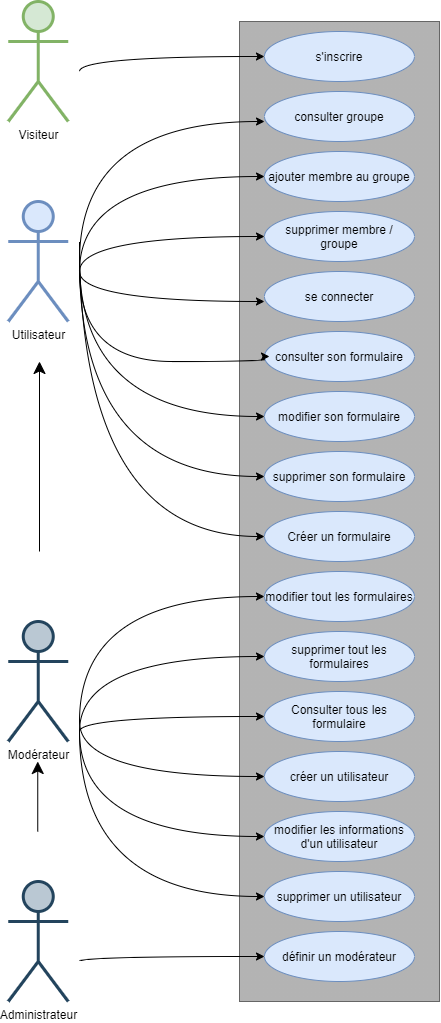

The diagram above was exported from draw.io. Its source (the exported page's mxGraphModel, read from the mxfile embedded in the PNG):
<mxGraphModel dx="774" dy="1708" grid="1" gridSize="10" guides="1" tooltips="1" connect="1" arrows="1" fold="1" page="1" pageScale="1" pageWidth="827" pageHeight="1169" math="0" shadow="0">
  <root>
    <mxCell id="0" />
    <mxCell id="1" parent="0" />
    <mxCell id="ICqWT3Gl1W7qC9A4Dv7h-2" value="" style="rounded=0;whiteSpace=wrap;html=1;fillColor=#B3B3B3;strokeColor=#666666;gradientColor=#b3b3b3;" parent="1" vertex="1">
      <mxGeometry x="280" y="-140" width="200" height="980" as="geometry" />
    </mxCell>
    <mxCell id="ICqWT3Gl1W7qC9A4Dv7h-3" value="consulter son formulaire" style="ellipse;whiteSpace=wrap;html=1;fillColor=#dae8fc;strokeColor=#6c8ebf;" parent="1" vertex="1">
      <mxGeometry x="304.97" y="170" width="150" height="50" as="geometry" />
    </mxCell>
    <mxCell id="ICqWT3Gl1W7qC9A4Dv7h-4" value="se connecter" style="ellipse;whiteSpace=wrap;html=1;fillColor=#dae8fc;strokeColor=#6c8ebf;" parent="1" vertex="1">
      <mxGeometry x="304.97" y="110" width="150" height="50" as="geometry" />
    </mxCell>
    <mxCell id="ICqWT3Gl1W7qC9A4Dv7h-5" value="supprimer membre / groupe" style="ellipse;whiteSpace=wrap;html=1;aspect=fixed;fillColor=#dae8fc;strokeColor=#6c8ebf;fontFamily=Helvetica;fontStyle=0;labelBorderColor=none;" parent="1" vertex="1">
      <mxGeometry x="305" y="50" width="149.97" height="50" as="geometry" />
    </mxCell>
    <mxCell id="ICqWT3Gl1W7qC9A4Dv7h-6" value="modifier son formulaire" style="ellipse;whiteSpace=wrap;html=1;fillColor=#dae8fc;strokeColor=#6c8ebf;" parent="1" vertex="1">
      <mxGeometry x="305" y="230" width="150" height="50" as="geometry" />
    </mxCell>
    <mxCell id="ICqWT3Gl1W7qC9A4Dv7h-7" value="supprimer son formulaire" style="ellipse;whiteSpace=wrap;html=1;fillColor=#dae8fc;strokeColor=#6c8ebf;" parent="1" vertex="1">
      <mxGeometry x="305" y="290" width="150" height="50" as="geometry" />
    </mxCell>
    <mxCell id="ICqWT3Gl1W7qC9A4Dv7h-8" value="Visiteur" style="shape=umlActor;verticalLabelPosition=bottom;verticalAlign=top;html=1;fillColor=#d5e8d4;strokeColor=#82b366;strokeWidth=3;" parent="1" vertex="1">
      <mxGeometry x="48.75" y="-160" width="60" height="120" as="geometry" />
    </mxCell>
    <mxCell id="ICqWT3Gl1W7qC9A4Dv7h-10" value="Créer un formulaire" style="ellipse;whiteSpace=wrap;html=1;fillColor=#dae8fc;strokeColor=#6c8ebf;" parent="1" vertex="1">
      <mxGeometry x="305" y="350" width="150" height="50" as="geometry" />
    </mxCell>
    <mxCell id="ICqWT3Gl1W7qC9A4Dv7h-11" value="modifier tout les formulaires" style="ellipse;whiteSpace=wrap;html=1;fillColor=#dae8fc;strokeColor=#6c8ebf;" parent="1" vertex="1">
      <mxGeometry x="304.97" y="410" width="150" height="50" as="geometry" />
    </mxCell>
    <mxCell id="ICqWT3Gl1W7qC9A4Dv7h-12" value="supprimer tout les formulaires" style="ellipse;whiteSpace=wrap;html=1;fillColor=#dae8fc;strokeColor=#6c8ebf;" parent="1" vertex="1">
      <mxGeometry x="305" y="470" width="150" height="50" as="geometry" />
    </mxCell>
    <mxCell id="ICqWT3Gl1W7qC9A4Dv7h-13" value="Consulter tous les formulaire" style="ellipse;whiteSpace=wrap;html=1;fillColor=#dae8fc;strokeColor=#6c8ebf;" parent="1" vertex="1">
      <mxGeometry x="305" y="530" width="150" height="50" as="geometry" />
    </mxCell>
    <mxCell id="ICqWT3Gl1W7qC9A4Dv7h-14" value="" style="curved=1;endArrow=classic;html=1;rounded=0;edgeStyle=orthogonalEdgeStyle;entryX=0;entryY=0.5;entryDx=0;entryDy=0;" parent="1" target="ICqWT3Gl1W7qC9A4Dv7h-7" edge="1">
      <mxGeometry width="50" height="50" relative="1" as="geometry">
        <mxPoint x="120" y="100" as="sourcePoint" />
        <mxPoint x="320" y="330" as="targetPoint" />
        <Array as="points">
          <mxPoint x="120" y="315" />
        </Array>
      </mxGeometry>
    </mxCell>
    <mxCell id="ICqWT3Gl1W7qC9A4Dv7h-15" value="" style="curved=1;endArrow=classic;html=1;rounded=0;edgeStyle=orthogonalEdgeStyle;entryX=0;entryY=0.5;entryDx=0;entryDy=0;" parent="1" target="Q-wfvOfd_ybM3rYjhCd5-8" edge="1">
      <mxGeometry width="50" height="50" relative="1" as="geometry">
        <mxPoint x="120" y="-90" as="sourcePoint" />
        <mxPoint x="300" y="-105" as="targetPoint" />
        <Array as="points">
          <mxPoint x="120" y="-105" />
        </Array>
      </mxGeometry>
    </mxCell>
    <mxCell id="ICqWT3Gl1W7qC9A4Dv7h-17" value="" style="curved=1;endArrow=classic;html=1;rounded=0;edgeStyle=orthogonalEdgeStyle;" parent="1" edge="1">
      <mxGeometry width="50" height="50" relative="1" as="geometry">
        <mxPoint x="120" y="110" as="sourcePoint" />
        <mxPoint x="310" y="195" as="targetPoint" />
        <Array as="points">
          <mxPoint x="120" y="200" />
          <mxPoint x="305" y="200" />
        </Array>
      </mxGeometry>
    </mxCell>
    <mxCell id="ICqWT3Gl1W7qC9A4Dv7h-19" value="" style="curved=1;endArrow=classic;html=1;rounded=0;edgeStyle=orthogonalEdgeStyle;entryX=0;entryY=0.5;entryDx=0;entryDy=0;" parent="1" target="ICqWT3Gl1W7qC9A4Dv7h-10" edge="1">
      <mxGeometry width="50" height="50" relative="1" as="geometry">
        <mxPoint x="120" y="80" as="sourcePoint" />
        <mxPoint x="170" y="410" as="targetPoint" />
        <Array as="points">
          <mxPoint x="120" y="375" />
        </Array>
      </mxGeometry>
    </mxCell>
    <mxCell id="ICqWT3Gl1W7qC9A4Dv7h-20" value="" style="curved=1;endArrow=classic;html=1;rounded=0;edgeStyle=orthogonalEdgeStyle;entryX=0;entryY=0.5;entryDx=0;entryDy=0;" parent="1" target="ICqWT3Gl1W7qC9A4Dv7h-11" edge="1">
      <mxGeometry width="50" height="50" relative="1" as="geometry">
        <mxPoint x="120" y="560" as="sourcePoint" />
        <mxPoint x="170" y="410" as="targetPoint" />
        <Array as="points">
          <mxPoint x="120" y="435" />
        </Array>
      </mxGeometry>
    </mxCell>
    <mxCell id="ICqWT3Gl1W7qC9A4Dv7h-21" value="" style="curved=1;endArrow=classic;html=1;rounded=0;edgeStyle=orthogonalEdgeStyle;entryX=0;entryY=0.5;entryDx=0;entryDy=0;" parent="1" target="ICqWT3Gl1W7qC9A4Dv7h-12" edge="1">
      <mxGeometry width="50" height="50" relative="1" as="geometry">
        <mxPoint x="120" y="570" as="sourcePoint" />
        <mxPoint x="170" y="380" as="targetPoint" />
        <Array as="points">
          <mxPoint x="120" y="495" />
        </Array>
      </mxGeometry>
    </mxCell>
    <mxCell id="ICqWT3Gl1W7qC9A4Dv7h-22" value="" style="curved=1;endArrow=classic;html=1;rounded=0;edgeStyle=orthogonalEdgeStyle;entryX=0;entryY=0.5;entryDx=0;entryDy=0;" parent="1" target="ICqWT3Gl1W7qC9A4Dv7h-13" edge="1">
      <mxGeometry width="50" height="50" relative="1" as="geometry">
        <mxPoint x="120" y="570" as="sourcePoint" />
        <mxPoint x="170" y="390" as="targetPoint" />
        <Array as="points">
          <mxPoint x="120" y="555" />
        </Array>
      </mxGeometry>
    </mxCell>
    <mxCell id="ICqWT3Gl1W7qC9A4Dv7h-23" value="créer un utilisateur" style="ellipse;whiteSpace=wrap;html=1;fillColor=#dae8fc;strokeColor=#6c8ebf;" parent="1" vertex="1">
      <mxGeometry x="305" y="590" width="150" height="50" as="geometry" />
    </mxCell>
    <mxCell id="ICqWT3Gl1W7qC9A4Dv7h-24" value="" style="curved=1;endArrow=classic;html=1;rounded=0;edgeStyle=orthogonalEdgeStyle;entryX=0;entryY=0.5;entryDx=0;entryDy=0;" parent="1" target="ICqWT3Gl1W7qC9A4Dv7h-23" edge="1">
      <mxGeometry width="50" height="50" relative="1" as="geometry">
        <mxPoint x="120" y="560" as="sourcePoint" />
        <mxPoint x="170" y="400" as="targetPoint" />
        <Array as="points">
          <mxPoint x="120" y="615" />
        </Array>
      </mxGeometry>
    </mxCell>
    <mxCell id="0OAwrmg8rc3wD8ZDRbdx-8" value="" style="curved=1;endArrow=classic;html=1;rounded=0;edgeStyle=orthogonalEdgeStyle;entryX=0;entryY=0.5;entryDx=0;entryDy=0;" parent="1" target="0OAwrmg8rc3wD8ZDRbdx-10" edge="1">
      <mxGeometry width="50" height="50" relative="1" as="geometry">
        <mxPoint x="120" y="570" as="sourcePoint" />
        <mxPoint x="310" y="805" as="targetPoint" />
        <Array as="points">
          <mxPoint x="120" y="675" />
        </Array>
      </mxGeometry>
    </mxCell>
    <mxCell id="0OAwrmg8rc3wD8ZDRbdx-10" value="modifier les informations d'un utilisateur" style="ellipse;whiteSpace=wrap;html=1;fillColor=#dae8fc;strokeColor=#6c8ebf;" parent="1" vertex="1">
      <mxGeometry x="304.97" y="650" width="150" height="50" as="geometry" />
    </mxCell>
    <mxCell id="0OAwrmg8rc3wD8ZDRbdx-11" value="supprimer un utilisateur" style="ellipse;whiteSpace=wrap;html=1;fillColor=#dae8fc;strokeColor=#6c8ebf;" parent="1" vertex="1">
      <mxGeometry x="305" y="710" width="150" height="50" as="geometry" />
    </mxCell>
    <mxCell id="0OAwrmg8rc3wD8ZDRbdx-12" value="définir un modérateur" style="ellipse;whiteSpace=wrap;html=1;fillColor=#dae8fc;strokeColor=#6c8ebf;" parent="1" vertex="1">
      <mxGeometry x="304.97" y="770" width="150" height="50" as="geometry" />
    </mxCell>
    <mxCell id="0OAwrmg8rc3wD8ZDRbdx-13" value="" style="curved=1;endArrow=classic;html=1;rounded=0;edgeStyle=orthogonalEdgeStyle;entryX=0;entryY=0.5;entryDx=0;entryDy=0;" parent="1" edge="1">
      <mxGeometry width="50" height="50" relative="1" as="geometry">
        <mxPoint x="120" y="570" as="sourcePoint" />
        <mxPoint x="305" y="735" as="targetPoint" />
        <Array as="points">
          <mxPoint x="120" y="735" />
        </Array>
      </mxGeometry>
    </mxCell>
    <mxCell id="0OAwrmg8rc3wD8ZDRbdx-17" value="" style="curved=1;endArrow=classic;html=1;rounded=0;edgeStyle=orthogonalEdgeStyle;entryX=0;entryY=0.5;entryDx=0;entryDy=0;" parent="1" edge="1">
      <mxGeometry width="50" height="50" relative="1" as="geometry">
        <mxPoint x="120" y="800" as="sourcePoint" />
        <mxPoint x="305" y="795" as="targetPoint" />
        <Array as="points">
          <mxPoint x="120" y="795" />
        </Array>
      </mxGeometry>
    </mxCell>
    <mxCell id="0OAwrmg8rc3wD8ZDRbdx-19" value="Utilisateur" style="shape=umlActor;verticalLabelPosition=bottom;verticalAlign=top;html=1;fillColor=#dae8fc;strokeColor=#6c8ebf;strokeWidth=3;" parent="1" vertex="1">
      <mxGeometry x="48.75" y="40" width="60" height="120" as="geometry" />
    </mxCell>
    <mxCell id="0OAwrmg8rc3wD8ZDRbdx-20" value="" style="endArrow=classic;html=1;rounded=0;endSize=10;" parent="1" edge="1">
      <mxGeometry width="50" height="50" relative="1" as="geometry">
        <mxPoint x="78.25" y="670" as="sourcePoint" />
        <mxPoint x="78.25" y="600" as="targetPoint" />
      </mxGeometry>
    </mxCell>
    <mxCell id="0OAwrmg8rc3wD8ZDRbdx-21" value="Modérateur" style="shape=umlActor;verticalLabelPosition=bottom;verticalAlign=top;html=1;fillColor=#bac8d3;strokeColor=#23445d;strokeWidth=3;perimeterSpacing=0;" parent="1" vertex="1">
      <mxGeometry x="48.75" y="460" width="60" height="120" as="geometry" />
    </mxCell>
    <mxCell id="0OAwrmg8rc3wD8ZDRbdx-22" value="Administrateur" style="shape=umlActor;verticalLabelPosition=bottom;verticalAlign=top;html=1;fillColor=#bac8d3;strokeColor=#23445d;strokeWidth=3;" parent="1" vertex="1">
      <mxGeometry x="48.75" y="720" width="60" height="120" as="geometry" />
    </mxCell>
    <mxCell id="0OAwrmg8rc3wD8ZDRbdx-23" value="" style="endArrow=classic;html=1;rounded=0;jumpSize=6;endSize=10;" parent="1" edge="1">
      <mxGeometry width="50" height="50" relative="1" as="geometry">
        <mxPoint x="80" y="390" as="sourcePoint" />
        <mxPoint x="80" y="200" as="targetPoint" />
      </mxGeometry>
    </mxCell>
    <mxCell id="Q-wfvOfd_ybM3rYjhCd5-6" value="ajouter membre au groupe" style="ellipse;whiteSpace=wrap;html=1;aspect=fixed;fillColor=#dae8fc;strokeColor=#6c8ebf;fontFamily=Helvetica;fontStyle=0;labelBorderColor=none;" vertex="1" parent="1">
      <mxGeometry x="304.97" y="-10" width="149.97" height="50" as="geometry" />
    </mxCell>
    <mxCell id="Q-wfvOfd_ybM3rYjhCd5-7" value="consulter groupe" style="ellipse;whiteSpace=wrap;html=1;aspect=fixed;fillColor=#dae8fc;strokeColor=#6c8ebf;fontFamily=Helvetica;fontStyle=0;labelBorderColor=none;" vertex="1" parent="1">
      <mxGeometry x="305.03" y="-70" width="149.97" height="50" as="geometry" />
    </mxCell>
    <mxCell id="Q-wfvOfd_ybM3rYjhCd5-8" value="s'inscrire" style="ellipse;whiteSpace=wrap;html=1;aspect=fixed;fillColor=#dae8fc;strokeColor=#6c8ebf;fontFamily=Helvetica;fontStyle=0;labelBorderColor=none;" vertex="1" parent="1">
      <mxGeometry x="304.97" y="-130" width="149.97" height="50" as="geometry" />
    </mxCell>
    <mxCell id="Q-wfvOfd_ybM3rYjhCd5-10" value="" style="curved=1;endArrow=classic;html=1;rounded=0;edgeStyle=orthogonalEdgeStyle;entryX=0;entryY=0.5;entryDx=0;entryDy=0;" edge="1" parent="1">
      <mxGeometry width="50" height="50" relative="1" as="geometry">
        <mxPoint x="120" y="100" as="sourcePoint" />
        <mxPoint x="305.03000000000003" y="-40" as="targetPoint" />
        <Array as="points">
          <mxPoint x="120.06" y="-40" />
        </Array>
      </mxGeometry>
    </mxCell>
    <mxCell id="Q-wfvOfd_ybM3rYjhCd5-11" value="" style="curved=1;endArrow=classic;html=1;rounded=0;edgeStyle=orthogonalEdgeStyle;entryX=0;entryY=0.5;entryDx=0;entryDy=0;" edge="1" parent="1">
      <mxGeometry width="50" height="50" relative="1" as="geometry">
        <mxPoint x="120" y="110" as="sourcePoint" />
        <mxPoint x="305.03000000000003" y="15" as="targetPoint" />
        <Array as="points">
          <mxPoint x="120.06" y="15" />
        </Array>
      </mxGeometry>
    </mxCell>
    <mxCell id="Q-wfvOfd_ybM3rYjhCd5-12" value="" style="curved=1;endArrow=classic;html=1;rounded=0;edgeStyle=orthogonalEdgeStyle;entryX=0;entryY=0.5;entryDx=0;entryDy=0;" edge="1" parent="1">
      <mxGeometry width="50" height="50" relative="1" as="geometry">
        <mxPoint x="120" y="110" as="sourcePoint" />
        <mxPoint x="305" y="75" as="targetPoint" />
        <Array as="points">
          <mxPoint x="120" y="75" />
        </Array>
      </mxGeometry>
    </mxCell>
    <mxCell id="Q-wfvOfd_ybM3rYjhCd5-14" value="" style="curved=1;endArrow=classic;html=1;rounded=0;edgeStyle=orthogonalEdgeStyle;entryX=0;entryY=0.5;entryDx=0;entryDy=0;" edge="1" parent="1">
      <mxGeometry width="50" height="50" relative="1" as="geometry">
        <mxPoint x="120" y="110" as="sourcePoint" />
        <mxPoint x="304.97" y="140" as="targetPoint" />
        <Array as="points">
          <mxPoint x="120" y="140" />
        </Array>
      </mxGeometry>
    </mxCell>
    <mxCell id="Q-wfvOfd_ybM3rYjhCd5-15" value="" style="curved=1;endArrow=classic;html=1;rounded=0;edgeStyle=orthogonalEdgeStyle;entryX=0;entryY=0.5;entryDx=0;entryDy=0;" edge="1" parent="1">
      <mxGeometry width="50" height="50" relative="1" as="geometry">
        <mxPoint x="120" y="100" as="sourcePoint" />
        <mxPoint x="305.03" y="255" as="targetPoint" />
        <Array as="points">
          <mxPoint x="120.03" y="255" />
        </Array>
      </mxGeometry>
    </mxCell>
  </root>
</mxGraphModel>